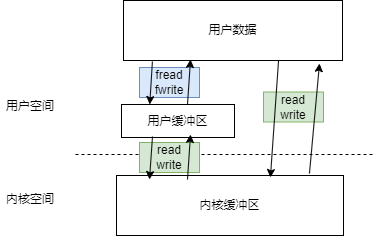

The diagram above was exported from draw.io. Its source (the exported page's mxGraphModel, read from the mxfile embedded in the PNG):
<mxGraphModel dx="1426" dy="785" grid="0" gridSize="10" guides="1" tooltips="1" connect="1" arrows="1" fold="1" page="1" pageScale="1" pageWidth="827" pageHeight="1169" background="#ffffff" math="0" shadow="0">
  <root>
    <mxCell id="0" />
    <mxCell id="1" parent="0" />
    <mxCell id="Y_Z9dWMePIi3Nop4Rr4s-10" value="fread&lt;div&gt;fwrite&lt;/div&gt;" style="text;html=1;align=center;verticalAlign=middle;whiteSpace=wrap;rounded=0;fillColor=#dae8fc;strokeColor=#6c8ebf;" vertex="1" parent="1">
      <mxGeometry x="304" y="273" width="60" height="30" as="geometry" />
    </mxCell>
    <mxCell id="Y_Z9dWMePIi3Nop4Rr4s-1" value="" style="endArrow=none;dashed=1;html=1;rounded=0;" edge="1" parent="1">
      <mxGeometry width="50" height="50" relative="1" as="geometry">
        <mxPoint x="240" y="360" as="sourcePoint" />
        <mxPoint x="537" y="360" as="targetPoint" />
      </mxGeometry>
    </mxCell>
    <mxCell id="Y_Z9dWMePIi3Nop4Rr4s-2" value="用户数据" style="rounded=0;whiteSpace=wrap;html=1;" vertex="1" parent="1">
      <mxGeometry x="288" y="206" width="219" height="60" as="geometry" />
    </mxCell>
    <mxCell id="Y_Z9dWMePIi3Nop4Rr4s-3" value="内核缓冲区" style="rounded=0;whiteSpace=wrap;html=1;" vertex="1" parent="1">
      <mxGeometry x="281" y="381" width="227" height="60" as="geometry" />
    </mxCell>
    <mxCell id="Y_Z9dWMePIi3Nop4Rr4s-4" value="用户空间" style="text;html=1;align=center;verticalAlign=middle;whiteSpace=wrap;rounded=0;" vertex="1" parent="1">
      <mxGeometry x="165" y="297" width="60" height="30" as="geometry" />
    </mxCell>
    <mxCell id="Y_Z9dWMePIi3Nop4Rr4s-5" value="内核空间" style="text;html=1;align=center;verticalAlign=middle;whiteSpace=wrap;rounded=0;" vertex="1" parent="1">
      <mxGeometry x="165" y="390" width="60" height="30" as="geometry" />
    </mxCell>
    <mxCell id="Y_Z9dWMePIi3Nop4Rr4s-7" value="用户缓冲区" style="rounded=0;whiteSpace=wrap;html=1;" vertex="1" parent="1">
      <mxGeometry x="286" y="310" width="113" height="33" as="geometry" />
    </mxCell>
    <mxCell id="Y_Z9dWMePIi3Nop4Rr4s-8" value="" style="endArrow=classic;html=1;rounded=0;exitX=0.132;exitY=1.017;exitDx=0;exitDy=0;exitPerimeter=0;entryX=0.25;entryY=0;entryDx=0;entryDy=0;" edge="1" parent="1" source="Y_Z9dWMePIi3Nop4Rr4s-2" target="Y_Z9dWMePIi3Nop4Rr4s-7">
      <mxGeometry width="50" height="50" relative="1" as="geometry">
        <mxPoint x="387" y="429" as="sourcePoint" />
        <mxPoint x="437" y="379" as="targetPoint" />
      </mxGeometry>
    </mxCell>
    <mxCell id="Y_Z9dWMePIi3Nop4Rr4s-9" value="" style="endArrow=classic;html=1;rounded=0;exitX=0.584;exitY=0;exitDx=0;exitDy=0;exitPerimeter=0;entryX=0.306;entryY=0.983;entryDx=0;entryDy=0;entryPerimeter=0;" edge="1" parent="1" source="Y_Z9dWMePIi3Nop4Rr4s-7" target="Y_Z9dWMePIi3Nop4Rr4s-2">
      <mxGeometry width="50" height="50" relative="1" as="geometry">
        <mxPoint x="327" y="277" as="sourcePoint" />
        <mxPoint x="373" y="267" as="targetPoint" />
      </mxGeometry>
    </mxCell>
    <mxCell id="Y_Z9dWMePIi3Nop4Rr4s-12" value="read&lt;div&gt;write&lt;/div&gt;" style="text;html=1;align=center;verticalAlign=middle;whiteSpace=wrap;rounded=0;fillColor=#d5e8d4;strokeColor=#82b366;" vertex="1" parent="1">
      <mxGeometry x="304" y="348" width="60" height="30" as="geometry" />
    </mxCell>
    <mxCell id="Y_Z9dWMePIi3Nop4Rr4s-13" value="" style="endArrow=classic;html=1;rounded=0;exitX=0.132;exitY=1.017;exitDx=0;exitDy=0;exitPerimeter=0;entryX=0.25;entryY=0;entryDx=0;entryDy=0;" edge="1" parent="1">
      <mxGeometry width="50" height="50" relative="1" as="geometry">
        <mxPoint x="317" y="342" as="sourcePoint" />
        <mxPoint x="314" y="385" as="targetPoint" />
      </mxGeometry>
    </mxCell>
    <mxCell id="Y_Z9dWMePIi3Nop4Rr4s-14" value="" style="endArrow=classic;html=1;rounded=0;exitX=0.584;exitY=0;exitDx=0;exitDy=0;exitPerimeter=0;entryX=0.306;entryY=0.983;entryDx=0;entryDy=0;entryPerimeter=0;" edge="1" parent="1">
      <mxGeometry width="50" height="50" relative="1" as="geometry">
        <mxPoint x="352" y="385" as="sourcePoint" />
        <mxPoint x="355" y="340" as="targetPoint" />
      </mxGeometry>
    </mxCell>
    <mxCell id="Y_Z9dWMePIi3Nop4Rr4s-15" value="read&lt;div&gt;write&lt;/div&gt;" style="text;html=1;align=center;verticalAlign=middle;whiteSpace=wrap;rounded=0;fillColor=#d5e8d4;strokeColor=#82b366;" vertex="1" parent="1">
      <mxGeometry x="428" y="297.5" width="60" height="30" as="geometry" />
    </mxCell>
    <mxCell id="Y_Z9dWMePIi3Nop4Rr4s-16" value="" style="endArrow=classic;html=1;rounded=0;exitX=0.708;exitY=1;exitDx=0;exitDy=0;exitPerimeter=0;entryX=0.678;entryY=0.033;entryDx=0;entryDy=0;entryPerimeter=0;" edge="1" parent="1" source="Y_Z9dWMePIi3Nop4Rr4s-2" target="Y_Z9dWMePIi3Nop4Rr4s-3">
      <mxGeometry width="50" height="50" relative="1" as="geometry">
        <mxPoint x="441" y="291.5" as="sourcePoint" />
        <mxPoint x="438" y="334.5" as="targetPoint" />
      </mxGeometry>
    </mxCell>
    <mxCell id="Y_Z9dWMePIi3Nop4Rr4s-17" value="" style="endArrow=classic;html=1;rounded=0;exitX=0.85;exitY=-0.033;exitDx=0;exitDy=0;exitPerimeter=0;entryX=0.895;entryY=1.05;entryDx=0;entryDy=0;entryPerimeter=0;" edge="1" parent="1" source="Y_Z9dWMePIi3Nop4Rr4s-3" target="Y_Z9dWMePIi3Nop4Rr4s-2">
      <mxGeometry width="50" height="50" relative="1" as="geometry">
        <mxPoint x="476" y="334.5" as="sourcePoint" />
        <mxPoint x="479" y="289.5" as="targetPoint" />
      </mxGeometry>
    </mxCell>
  </root>
</mxGraphModel>